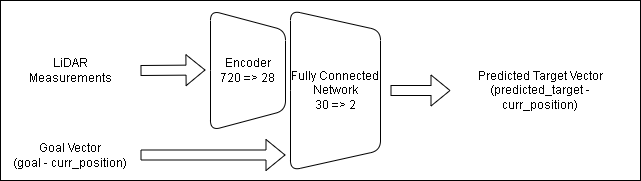

The diagram above was exported from draw.io. Its source (the exported page's mxGraphModel, read from the mxfile embedded in the PNG):
<mxGraphModel dx="576" dy="419" grid="1" gridSize="10" guides="1" tooltips="1" connect="1" arrows="1" fold="1" page="1" pageScale="1" pageWidth="850" pageHeight="1100" math="0" shadow="0">
  <root>
    <mxCell id="0" />
    <mxCell id="1" parent="0" />
    <mxCell id="13" value="" style="group;" parent="1" vertex="1" connectable="0">
      <mxGeometry width="640" height="180" as="geometry" />
    </mxCell>
    <mxCell id="12" value="" style="group;movable=0;resizable=0;rotatable=0;deletable=0;editable=0;connectable=0;" parent="13" vertex="1" connectable="0">
      <mxGeometry width="640" height="180" as="geometry" />
    </mxCell>
    <mxCell id="10" value="" style="rounded=0;whiteSpace=wrap;html=1;container=0;movable=1;resizable=1;rotatable=1;deletable=1;editable=1;connectable=1;" parent="13" vertex="1">
      <mxGeometry width="640" height="180" as="geometry" />
    </mxCell>
    <mxCell id="2" value="Encoder&lt;br&gt;720 =&amp;gt; 28" style="shape=trapezoid;perimeter=trapezoidPerimeter;whiteSpace=wrap;html=1;fixedSize=1;rotation=90;rounded=1;horizontal=0;container=0;movable=0;resizable=0;rotatable=0;deletable=0;editable=0;connectable=0;" parent="13" vertex="1">
      <mxGeometry x="187.5" y="32.5" width="120" height="75" as="geometry" />
    </mxCell>
    <mxCell id="3" value="Fully Connected Network&lt;br&gt;30 =&amp;gt; 2" style="shape=trapezoid;perimeter=trapezoidPerimeter;whiteSpace=wrap;html=1;fixedSize=1;rotation=90;rounded=1;horizontal=0;container=0;movable=0;resizable=0;rotatable=0;deletable=0;editable=0;connectable=0;" parent="13" vertex="1">
      <mxGeometry x="255" y="45" width="160" height="90" as="geometry" />
    </mxCell>
    <mxCell id="4" value="" style="shape=flexArrow;endArrow=classic;html=1;rounded=1;movable=0;resizable=0;rotatable=0;deletable=0;editable=0;connectable=0;" parent="13" edge="1">
      <mxGeometry width="50" height="50" relative="1" as="geometry">
        <mxPoint x="140" y="154.5" as="sourcePoint" />
        <mxPoint x="285" y="154.5" as="targetPoint" />
      </mxGeometry>
    </mxCell>
    <mxCell id="5" value="" style="shape=flexArrow;endArrow=classic;html=1;rounded=1;movable=0;resizable=0;rotatable=0;deletable=0;editable=0;connectable=0;" parent="13" edge="1">
      <mxGeometry width="50" height="50" relative="1" as="geometry">
        <mxPoint x="140" y="70" as="sourcePoint" />
        <mxPoint x="205" y="69.5" as="targetPoint" />
      </mxGeometry>
    </mxCell>
    <mxCell id="6" value="" style="shape=flexArrow;endArrow=classic;html=1;rounded=1;entryX=0;entryY=0.5;entryDx=0;entryDy=0;movable=0;resizable=0;rotatable=0;deletable=0;editable=0;connectable=0;" parent="13" target="9" edge="1">
      <mxGeometry width="50" height="50" relative="1" as="geometry">
        <mxPoint x="390" y="90" as="sourcePoint" />
        <mxPoint x="420" y="90" as="targetPoint" />
      </mxGeometry>
    </mxCell>
    <mxCell id="7" value="LiDAR Measurements" style="text;strokeColor=none;align=center;fillColor=none;html=1;verticalAlign=middle;whiteSpace=wrap;rounded=0;container=0;movable=0;resizable=0;rotatable=0;deletable=0;editable=0;connectable=0;" parent="13" vertex="1">
      <mxGeometry x="10" y="55" width="120" height="30" as="geometry" />
    </mxCell>
    <mxCell id="8" value="Goal Vector&lt;br&gt;(goal - curr_position)" style="text;strokeColor=none;align=center;fillColor=none;html=1;verticalAlign=middle;whiteSpace=wrap;rounded=0;container=0;movable=0;resizable=0;rotatable=0;deletable=0;editable=0;connectable=0;" parent="13" vertex="1">
      <mxGeometry x="10" y="140" width="120" height="30" as="geometry" />
    </mxCell>
    <mxCell id="9" value="Predicted Target Vector&lt;br&gt;(predicted_target - curr_position)" style="text;strokeColor=none;align=center;fillColor=none;html=1;verticalAlign=middle;whiteSpace=wrap;rounded=0;container=0;movable=0;resizable=0;rotatable=0;deletable=0;editable=0;connectable=0;" parent="13" vertex="1">
      <mxGeometry x="450" y="75" width="180" height="30" as="geometry" />
    </mxCell>
  </root>
</mxGraphModel>